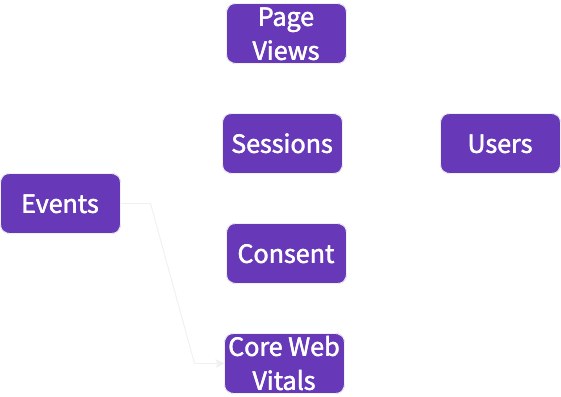

The diagram above was exported from draw.io. Its source (the exported page's mxGraphModel, read from the mxfile embedded in the PNG):
<mxGraphModel dx="1434" dy="765" grid="1" gridSize="10" guides="1" tooltips="1" connect="1" arrows="1" fold="1" page="1" pageScale="1" pageWidth="827" pageHeight="1169" math="0" shadow="0">
  <root>
    <mxCell id="0" />
    <mxCell id="1" parent="0" />
    <mxCell id="N1yU3-tluyXyeaMVQwRN-6" style="edgeStyle=entityRelationEdgeStyle;rounded=0;orthogonalLoop=1;jettySize=auto;html=1;exitX=1;exitY=0.5;exitDx=0;exitDy=0;entryX=0;entryY=0.5;entryDx=0;entryDy=0;fontFamily=Source Sans Pro;fontSource=https%3A%2F%2Ffonts.googleapis.com%2Fcss%3Ffamily%3DSource%2BSans%2BPro;fontSize=28;strokeColor=#FFFFFF;fontColor=#FFFFFF;" parent="1" source="N1yU3-tluyXyeaMVQwRN-1" target="N1yU3-tluyXyeaMVQwRN-4" edge="1">
      <mxGeometry relative="1" as="geometry" />
    </mxCell>
    <mxCell id="N1yU3-tluyXyeaMVQwRN-7" style="edgeStyle=entityRelationEdgeStyle;rounded=0;orthogonalLoop=1;jettySize=auto;html=1;exitX=1;exitY=0.5;exitDx=0;exitDy=0;entryX=0;entryY=0.5;entryDx=0;entryDy=0;fontFamily=Source Sans Pro;fontSource=https%3A%2F%2Ffonts.googleapis.com%2Fcss%3Ffamily%3DSource%2BSans%2BPro;fontSize=28;strokeColor=#FFFFFF;fontColor=#FFFFFF;" parent="1" source="N1yU3-tluyXyeaMVQwRN-1" target="N1yU3-tluyXyeaMVQwRN-3" edge="1">
      <mxGeometry relative="1" as="geometry" />
    </mxCell>
    <mxCell id="N1yU3-tluyXyeaMVQwRN-11" style="edgeStyle=entityRelationEdgeStyle;rounded=0;orthogonalLoop=1;jettySize=auto;html=1;exitX=1;exitY=0.5;exitDx=0;exitDy=0;entryX=0;entryY=0.5;entryDx=0;entryDy=0;fontFamily=Source Sans Pro;fontSource=https%3A%2F%2Ffonts.googleapis.com%2Fcss%3Ffamily%3DSource%2BSans%2BPro;fontSize=28;strokeColor=#FFFFFF;fontColor=#FFFFFF;" parent="1" source="N1yU3-tluyXyeaMVQwRN-1" target="N1yU3-tluyXyeaMVQwRN-10" edge="1">
      <mxGeometry relative="1" as="geometry" />
    </mxCell>
    <mxCell id="c_dIZpi7pZCk0R-oiK42-2" style="edgeStyle=entityRelationEdgeStyle;rounded=0;orthogonalLoop=1;jettySize=auto;html=1;exitX=1;exitY=0.5;exitDx=0;exitDy=0;entryX=0;entryY=0.5;entryDx=0;entryDy=0;elbow=vertical;" edge="1" parent="1" source="N1yU3-tluyXyeaMVQwRN-1" target="c_dIZpi7pZCk0R-oiK42-1">
      <mxGeometry relative="1" as="geometry" />
    </mxCell>
    <mxCell id="N1yU3-tluyXyeaMVQwRN-1" value="Events" style="rounded=1;whiteSpace=wrap;html=1;fontFamily=Source Sans Pro;fontSource=https%3A%2F%2Ffonts.googleapis.com%2Fcss%3Ffamily%3DSource%2BSans%2BPro;fontSize=28;fontStyle=0;fillColor=#6738B8;fontColor=#FFFFFF;" parent="1" vertex="1">
      <mxGeometry x="130" y="310" width="120" height="60" as="geometry" />
    </mxCell>
    <mxCell id="N1yU3-tluyXyeaMVQwRN-9" style="edgeStyle=entityRelationEdgeStyle;rounded=0;orthogonalLoop=1;jettySize=auto;html=1;exitX=1;exitY=0.5;exitDx=0;exitDy=0;fontFamily=Source Sans Pro;fontSource=https%3A%2F%2Ffonts.googleapis.com%2Fcss%3Ffamily%3DSource%2BSans%2BPro;fontSize=28;entryX=0;entryY=0.5;entryDx=0;entryDy=0;strokeColor=#FFFFFF;fontColor=#FFFFFF;" parent="1" source="N1yU3-tluyXyeaMVQwRN-3" target="N1yU3-tluyXyeaMVQwRN-5" edge="1">
      <mxGeometry relative="1" as="geometry">
        <mxPoint x="516" y="370" as="targetPoint" />
      </mxGeometry>
    </mxCell>
    <mxCell id="N1yU3-tluyXyeaMVQwRN-3" value="Sessions" style="rounded=1;whiteSpace=wrap;html=1;fontFamily=Source Sans Pro;fontSource=https%3A%2F%2Ffonts.googleapis.com%2Fcss%3Ffamily%3DSource%2BSans%2BPro;fontSize=28;fontStyle=0;fillColor=#6738B8;fontColor=#FFFFFF;" parent="1" vertex="1">
      <mxGeometry x="352" y="250" width="120" height="60" as="geometry" />
    </mxCell>
    <mxCell id="N1yU3-tluyXyeaMVQwRN-4" value="Page Views" style="rounded=1;whiteSpace=wrap;html=1;fontFamily=Source Sans Pro;fontSource=https%3A%2F%2Ffonts.googleapis.com%2Fcss%3Ffamily%3DSource%2BSans%2BPro;fontSize=28;fontStyle=0;fillColor=#6738B8;fontColor=#FFFFFF;" parent="1" vertex="1">
      <mxGeometry x="356" y="140" width="120" height="60" as="geometry" />
    </mxCell>
    <mxCell id="N1yU3-tluyXyeaMVQwRN-5" value="Users" style="rounded=1;whiteSpace=wrap;html=1;fontFamily=Source Sans Pro;fontSource=https%3A%2F%2Ffonts.googleapis.com%2Fcss%3Ffamily%3DSource%2BSans%2BPro;fontSize=28;fontStyle=0;fillColor=#6738B8;fontColor=#FFFFFF;" parent="1" vertex="1">
      <mxGeometry x="570" y="250" width="120" height="60" as="geometry" />
    </mxCell>
    <mxCell id="N1yU3-tluyXyeaMVQwRN-10" value="Consent" style="rounded=1;whiteSpace=wrap;html=1;fontFamily=Source Sans Pro;fontSource=https%3A%2F%2Ffonts.googleapis.com%2Fcss%3Ffamily%3DSource%2BSans%2BPro;fontSize=28;fontStyle=0;fillColor=#6738B8;fontColor=#FFFFFF;" parent="1" vertex="1">
      <mxGeometry x="356" y="360" width="120" height="60" as="geometry" />
    </mxCell>
    <mxCell id="c_dIZpi7pZCk0R-oiK42-1" value="Core Web Vitals" style="rounded=1;whiteSpace=wrap;html=1;fontFamily=Source Sans Pro;fontSource=https%3A%2F%2Ffonts.googleapis.com%2Fcss%3Ffamily%3DSource%2BSans%2BPro;fontSize=28;fontStyle=0;fillColor=#6738B8;fontColor=#FFFFFF;" vertex="1" parent="1">
      <mxGeometry x="354" y="470" width="120" height="60" as="geometry" />
    </mxCell>
  </root>
</mxGraphModel>